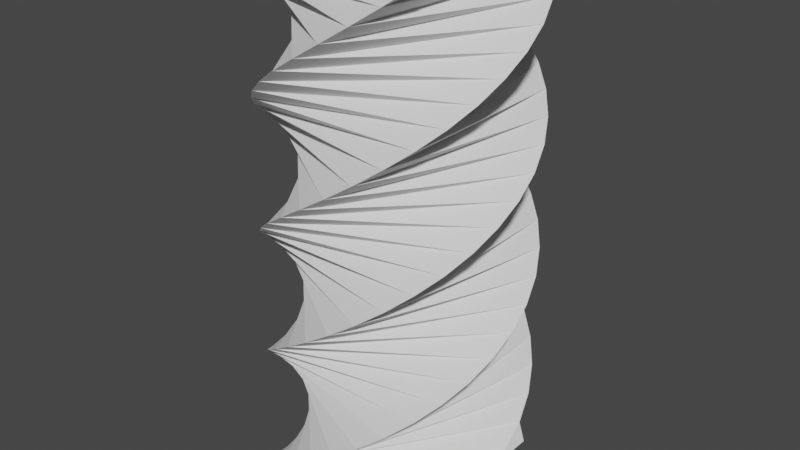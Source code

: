 # Source: Tube.blend  (saved by Blender 2.93.21; exported with 4.5.12 LTS)
import bpy
from mathutils import Matrix  # noqa: F401  (used for matrix-valued properties, if any)

bpy.ops.wm.read_factory_settings(use_empty=True)
scene = bpy.context.scene
scene.name = 'Scene'

# ---- collections
col_collection = bpy.data.collections.new('Collection'); scene.collection.children.link(col_collection)

# ---- world
world_world = bpy.data.worlds.new('World'); scene.world = world_world
world_world.use_nodes = True; world_world.node_tree.nodes.clear()
_N = world_world.node_tree.nodes; _L = world_world.node_tree.links
n0 = _N.new('ShaderNodeOutputWorld'); n0.name = 'World Output'; n0.location = (300, 300)
n1 = _N.new('ShaderNodeBackground'); n1.name = 'Background'; n1.location = (10, 300)
n1.inputs[0].default_value = (0.05088, 0.05088, 0.05088, 1.0)
_L.new(n1.outputs[0], n0.inputs[0])
n0.is_active_output = True
world_world.color = (0.05088, 0.05088, 0.05088)
world_world.use_sun_shadow = False
world_world.sun_shadow_jitter_overblur = 0.0

# ---- meshes
me_plane = bpy.data.meshes.new('Plane')
me_plane.from_pydata([(-1.0, -1.0, 0.0), (1.0, -1.0, 0.0), (-1.0, 1.0, 0.0), (1.0, 1.0, 0.0), (-0.7857, -1.176, 0.625), (1.176, -0.7857, 0.625), (-1.176, 0.7857, 0.625), (0.7857, 1.176, 0.625), (-0.5412, -1.307, 1.25), (1.307, -0.5412, 1.25), (-1.307, 0.5412, 1.25), (0.5412, 1.307, 1.25), (-0.2759, -1.387, 1.875), (1.387, -0.2759, 1.875), (-1.387, 0.2759, 1.875), (0.2759, 1.387, 1.875), (0.0, -1.414, 2.5), (1.414, 0.0, 2.5), (-1.414, 0.0, 2.5), (0.0, 1.414, 2.5), (0.2759, -1.387, 3.125), (1.387, 0.2759, 3.125), (-1.387, -0.2759, 3.125), (-0.2759, 1.387, 3.125), (0.5412, -1.307, 3.75), (1.307, 0.5412, 3.75), (-1.307, -0.5412, 3.75), (-0.5412, 1.307, 3.75), (0.7857, -1.176, 4.375), (1.176, 0.7857, 4.375), (-1.176, -0.7857, 4.375), (-0.7857, 1.176, 4.375), (1.0, -1.0, 5.0), (1.0, 1.0, 5.0), (-1.0, -1.0, 5.0), (-1.0, 1.0, 5.0), (1.176, -0.7857, 5.625), (0.7857, 1.176, 5.625), (-0.7857, -1.176, 5.625), (-1.176, 0.7857, 5.625), (1.307, -0.5412, 6.25), (0.5412, 1.307, 6.25), (-0.5412, -1.307, 6.25), (-1.307, 0.5412, 6.25), (1.387, -0.2759, 6.875), (0.2759, 1.387, 6.875), (-0.2759, -1.387, 6.875), (-1.387, 0.2759, 6.875), (1.414, 0.0, 7.5), (0.0, 1.414, 7.5), (0.0, -1.414, 7.5), (-1.414, 0.0, 7.5), (1.387, 0.2759, 8.125), (-0.2759, 1.387, 8.125), (0.2759, -1.387, 8.125), (-1.387, -0.2759, 8.125), (1.307, 0.5412, 8.75), (-0.5412, 1.307, 8.75), (0.5412, -1.307, 8.75), (-1.307, -0.5412, 8.75), (1.176, 0.7857, 9.375), (-0.7857, 1.176, 9.375), (0.7857, -1.176, 9.375), (-1.176, -0.7857, 9.375), (1.0, 1.0, 10.0), (-1.0, 1.0, 10.0), (1.0, -1.0, 10.0), (-1.0, -1.0, 10.0), (0.7857, 1.176, 10.62), (-1.176, 0.7857, 10.62), (1.176, -0.7857, 10.62), (-0.7857, -1.176, 10.62), (0.5412, 1.307, 11.25), (-1.307, 0.5412, 11.25), (1.307, -0.5412, 11.25), (-0.5412, -1.307, 11.25), (0.2759, 1.387, 11.88), (-1.387, 0.2759, 11.88), (1.387, -0.2759, 11.88), (-0.2759, -1.387, 11.88), (-2.384e-07, 1.414, 12.5), (-1.414, -2.384e-07, 12.5), (1.414, 2.384e-07, 12.5), (2.384e-07, -1.414, 12.5), (-0.2759, 1.387, 13.12), (-1.387, -0.2759, 13.12), (1.387, 0.2759, 13.12), (0.2759, -1.387, 13.12), (-0.5412, 1.307, 13.75), (-1.307, -0.5412, 13.75), (1.307, 0.5412, 13.75), (0.5412, -1.307, 13.75), (-0.7857, 1.176, 14.38), (-1.176, -0.7857, 14.38), (1.176, 0.7857, 14.38), (0.7857, -1.176, 14.38), (-1.0, 1.0, 15.0), (-1.0, -1.0, 15.0), (1.0, 1.0, 15.0), (1.0, -1.0, 15.0), (-1.176, 0.7857, 15.62), (-0.7857, -1.176, 15.62), (0.7857, 1.176, 15.62), (1.176, -0.7857, 15.62), (-1.307, 0.5412, 16.25), (-0.5412, -1.307, 16.25), (0.5412, 1.307, 16.25), (1.307, -0.5412, 16.25), (-1.387, 0.2759, 16.88), (-0.2759, -1.387, 16.88), (0.2759, 1.387, 16.88), (1.387, -0.2759, 16.88), (-1.414, -4.768e-07, 17.5), (4.768e-07, -1.414, 17.5), (-4.768e-07, 1.414, 17.5), (1.414, 4.768e-07, 17.5), (-1.387, -0.2759, 18.12), (0.2759, -1.387, 18.12), (-0.2759, 1.387, 18.12), (1.387, 0.2759, 18.12), (-1.307, -0.5412, 18.75), (0.5412, -1.307, 18.75), (-0.5412, 1.307, 18.75), (1.307, 0.5412, 18.75), (-1.176, -0.7857, 19.38), (0.7857, -1.176, 19.38), (-0.7857, 1.176, 19.38), (1.176, 0.7857, 19.38), (-1.0, -1.0, 20.0), (1.0, -1.0, 20.0), (-1.0, 1.0, 20.0), (1.0, 1.0, 20.0)], [], [(2, 6, 4, 0), (6, 10, 8, 4), (10, 14, 12, 8), (14, 18, 16, 12), (18, 22, 20, 16), (22, 26, 24, 20), (26, 30, 28, 24), (30, 34, 32, 28), (34, 38, 36, 32), (38, 42, 40, 36), (42, 46, 44, 40), (46, 50, 48, 44), (50, 54, 52, 48), (54, 58, 56, 52), (58, 62, 60, 56), (62, 66, 64, 60), (66, 70, 68, 64), (70, 74, 72, 68), (74, 78, 76, 72), (78, 82, 80, 76), (82, 86, 84, 80), (86, 90, 88, 84), (90, 94, 92, 88), (94, 98, 96, 92), (98, 102, 100, 96), (102, 106, 104, 100), (106, 110, 108, 104), (110, 114, 112, 108), (114, 118, 116, 112), (118, 122, 120, 116), (122, 126, 124, 120), (126, 130, 128, 124), (0, 4, 5, 1), (4, 8, 9, 5), (8, 12, 13, 9), (12, 16, 17, 13), (16, 20, 21, 17), (20, 24, 25, 21), (24, 28, 29, 25), (28, 32, 33, 29), (32, 36, 37, 33), (36, 40, 41, 37), (40, 44, 45, 41), (44, 48, 49, 45), (48, 52, 53, 49), (52, 56, 57, 53), (56, 60, 61, 57), (60, 64, 65, 61), (64, 68, 69, 65), (68, 72, 73, 69), (72, 76, 77, 73), (76, 80, 81, 77), (80, 84, 85, 81), (84, 88, 89, 85), (88, 92, 93, 89), (92, 96, 97, 93), (96, 100, 101, 97), (100, 104, 105, 101), (104, 108, 109, 105), (108, 112, 113, 109), (112, 116, 117, 113), (116, 120, 121, 117), (120, 124, 125, 121), (124, 128, 129, 125), (1, 5, 7, 3), (5, 9, 11, 7), (9, 13, 15, 11), (13, 17, 19, 15), (17, 21, 23, 19), (21, 25, 27, 23), (25, 29, 31, 27), (29, 33, 35, 31), (33, 37, 39, 35), (37, 41, 43, 39), (41, 45, 47, 43), (45, 49, 51, 47), (49, 53, 55, 51), (53, 57, 59, 55), (57, 61, 63, 59), (61, 65, 67, 63), (65, 69, 71, 67), (69, 73, 75, 71), (73, 77, 79, 75), (77, 81, 83, 79), (81, 85, 87, 83), (85, 89, 91, 87), (89, 93, 95, 91), (93, 97, 99, 95), (97, 101, 103, 99), (101, 105, 107, 103), (105, 109, 111, 107), (109, 113, 115, 111), (113, 117, 119, 115), (117, 121, 123, 119), (121, 125, 127, 123), (125, 129, 131, 127), (3, 7, 6, 2), (7, 11, 10, 6), (11, 15, 14, 10), (15, 19, 18, 14), (19, 23, 22, 18), (23, 27, 26, 22), (27, 31, 30, 26), (31, 35, 34, 30), (35, 39, 38, 34), (39, 43, 42, 38), (43, 47, 46, 42), (47, 51, 50, 46), (51, 55, 54, 50), (55, 59, 58, 54), (59, 63, 62, 58), (63, 67, 66, 62), (67, 71, 70, 66), (71, 75, 74, 70), (75, 79, 78, 74), (79, 83, 82, 78), (83, 87, 86, 82), (87, 91, 90, 86), (91, 95, 94, 90), (95, 99, 98, 94), (99, 103, 102, 98), (103, 107, 106, 102), (107, 111, 110, 106), (111, 115, 114, 110), (115, 119, 118, 114), (119, 123, 122, 118), (123, 127, 126, 122), (127, 131, 130, 126)])
_uv = me_plane.uv_layers.new(name='UVMap')
_uv.uv.foreach_set('vector', [0.0, 1.0, 0.03125, 1.0, 0.03125, 0.0, 0.0, 0.0, 0.03125, 1.0, 0.0625, 1.0, 0.0625, 0.0, 0.03125, 0.0, 0.0625, 1.0, 0.09375, 1.0, 0.09375, 0.0, 0.0625, 0.0, 0.09375, 1.0, 0.125, 1.0, 0.125, 0.0, 0.09375, 0.0, 0.125, 1.0, 0.1562, 1.0, 0.1562, 0.0, 0.125, 0.0, 0.1562, 1.0, 0.1875, 1.0, 0.1875, 0.0, 0.1562, 0.0, 0.1875, 1.0, 0.2188, 1.0, 0.2188, 0.0, 0.1875, 0.0, 0.2188, 1.0, 0.25, 1.0, 0.25, 0.0, 0.2188, 0.0, 0.25, 1.0, 0.2812, 1.0, 0.2812, 0.0, 0.25, 0.0, 0.2812, 1.0, 0.3125, 1.0, 0.3125, 0.0, 0.2812, 0.0, 0.3125, 1.0, 0.3438, 1.0, 0.3438, 0.0, 0.3125, 0.0, 0.3438, 1.0, 0.375, 1.0, 0.375, 0.0, 0.3438, 0.0, 0.375, 1.0, 0.4062, 1.0, 0.4062, 0.0, 0.375, 0.0, 0.4062, 1.0, 0.4375, 1.0, 0.4375, 0.0, 0.4062, 0.0, 0.4375, 1.0, 0.4688, 1.0, 0.4688, 0.0, 0.4375, 0.0, 0.4688, 1.0, 0.5, 1.0, 0.5, 0.0, 0.4688, 0.0, 0.5, 1.0, 0.5312, 1.0, 0.5312, 0.0, 0.5, 0.0, 0.5312, 1.0, 0.5625, 1.0, 0.5625, 0.0, 0.5312, 0.0, 0.5625, 1.0, 0.5938, 1.0, 0.5938, 0.0, 0.5625, 0.0, 0.5938, 1.0, 0.625, 1.0, 0.625, 0.0, 0.5938, 0.0, 0.625, 1.0, 0.6562, 1.0, 0.6562, 0.0, 0.625, 0.0, 0.6562, 1.0, 0.6875, 1.0, 0.6875, 0.0, 0.6562, 0.0, 0.6875, 1.0, 0.7188, 1.0, 0.7188, 0.0, 0.6875, 0.0, 0.7188, 1.0, 0.75, 1.0, 0.75, 0.0, 0.7188, 0.0, 0.75, 1.0, 0.7812, 1.0, 0.7812, 0.0, 0.75, 0.0, 0.7812, 1.0, 0.8125, 1.0, 0.8125, 0.0, 0.7812, 0.0, 0.8125, 1.0, 0.8438, 1.0, 0.8438, 0.0, 0.8125, 0.0, 0.8438, 1.0, 0.875, 1.0, 0.875, 0.0, 0.8438, 0.0, 0.875, 1.0, 0.9062, 1.0, 0.9062, 0.0, 0.875, 0.0, 0.9062, 1.0, 0.9375, 1.0, 0.9375, 0.0, 0.9062, 0.0, 0.9375, 1.0, 0.9688, 1.0, 0.9688, 0.0, 0.9375, 0.0, 0.9688, 1.0, 1.0, 1.0, 1.0, 0.0, 0.9688, 0.0, 0.0, 0.0, 0.03125, 0.0, 1.031, 0.0, 1.0, 0.0, 0.03125, 0.0, 0.0625, 0.0, 1.062, 0.0, 1.031, 0.0, 0.0625, 0.0, 0.09375, 0.0, 1.094, 0.0, 1.062, 0.0, 0.09375, 0.0, 0.125, 0.0, 1.125, 0.0, 1.094, 0.0, 0.125, 0.0, 0.1562, 0.0, 1.156, 0.0, 1.125, 0.0, 0.1562, 0.0, 0.1875, 0.0, 1.188, 0.0, 1.156, 0.0, 0.1875, 0.0, 0.2188, 0.0, 1.219, 0.0, 1.188, 0.0, 0.2188, 0.0, 0.25, 0.0, 1.25, 0.0, 1.219, 0.0, 0.25, 0.0, 0.2812, 0.0, 1.281, 0.0, 1.25, 0.0, 0.2812, 0.0, 0.3125, 0.0, 1.312, 0.0, 1.281, 0.0, 0.3125, 0.0, 0.3438, 0.0, 1.344, 0.0, 1.312, 0.0, 0.3438, 0.0, 0.375, 0.0, 1.375, 0.0, 1.344, 0.0, 0.375, 0.0, 0.4062, 0.0, 1.406, 0.0, 1.375, 0.0, 0.4062, 0.0, 0.4375, 0.0, 1.438, 0.0, 1.406, 0.0, 0.4375, 0.0, 0.4688, 0.0, 1.469, 0.0, 1.438, 0.0, 0.4688, 0.0, 0.5, 0.0, 1.5, 0.0, 1.469, 0.0, 0.5, 0.0, 0.5312, 0.0, 1.531, 0.0, 1.5, 0.0, 0.5312, 0.0, 0.5625, 0.0, 1.562, 0.0, 1.531, 0.0, 0.5625, 0.0, 0.5938, 0.0, 1.594, 0.0, 1.562, 0.0, 0.5938, 0.0, 0.625, 0.0, 1.625, 0.0, 1.594, 0.0, 0.625, 0.0, 0.6562, 0.0, 1.656, 0.0, 1.625, 0.0, 0.6562, 0.0, 0.6875, 0.0, 1.688, 0.0, 1.656, 0.0, 0.6875, 0.0, 0.7188, 0.0, 1.719, 0.0, 1.688, 0.0, 0.7188, 0.0, 0.75, 0.0, 1.75, 0.0, 1.719, 0.0, 0.75, 0.0, 0.7812, 0.0, 1.781, 0.0, 1.75, 0.0, 0.7812, 0.0, 0.8125, 0.0, 1.812, 0.0, 1.781, 0.0, 0.8125, 0.0, 0.8438, 0.0, 1.844, 0.0, 1.812, 0.0, 0.8438, 0.0, 0.875, 0.0, 1.875, 0.0, 1.844, 0.0, 0.875, 0.0, 0.9062, 0.0, 1.906, 0.0, 1.875, 0.0, 0.9062, 0.0, 0.9375, 0.0, 1.938, 0.0, 1.906, 0.0, 0.9375, 0.0, 0.9688, 0.0, 1.969, 0.0, 1.938, 0.0, 0.9688, 0.0, 1.0, 0.0, 2.0, 0.0, 1.969, 0.0, 1.0, 0.0, 1.031, 0.0, 1.031, 1.0, 1.0, 1.0, 1.031, 0.0, 1.062, 0.0, 1.062, 1.0, 1.031, 1.0, 1.062, 0.0, 1.094, 0.0, 1.094, 1.0, 1.062, 1.0, 1.094, 0.0, 1.125, 0.0, 1.125, 1.0, 1.094, 1.0, 1.125, 0.0, 1.156, 0.0, 1.156, 1.0, 1.125, 1.0, 1.156, 0.0, 1.188, 0.0, 1.188, 1.0, 1.156, 1.0, 1.188, 0.0, 1.219, 0.0, 1.219, 1.0, 1.188, 1.0, 1.219, 0.0, 1.25, 0.0, 1.25, 1.0, 1.219, 1.0, 1.25, 0.0, 1.281, 0.0, 1.281, 1.0, 1.25, 1.0, 1.281, 0.0, 1.312, 0.0, 1.312, 1.0, 1.281, 1.0, 1.312, 0.0, 1.344, 0.0, 1.344, 1.0, 1.312, 1.0, 1.344, 0.0, 1.375, 0.0, 1.375, 1.0, 1.344, 1.0, 1.375, 0.0, 1.406, 0.0, 1.406, 1.0, 1.375, 1.0, 1.406, 0.0, 1.438, 0.0, 1.438, 1.0, 1.406, 1.0, 1.438, 0.0, 1.469, 0.0, 1.469, 1.0, 1.438, 1.0, 1.469, 0.0, 1.5, 0.0, 1.5, 1.0, 1.469, 1.0, 1.5, 0.0, 1.531, 0.0, 1.531, 1.0, 1.5, 1.0, 1.531, 0.0, 1.562, 0.0, 1.562, 1.0, 1.531, 1.0, 1.562, 0.0, 1.594, 0.0, 1.594, 1.0, 1.562, 1.0, 1.594, 0.0, 1.625, 0.0, 1.625, 1.0, 1.594, 1.0, 1.625, 0.0, 1.656, 0.0, 1.656, 1.0, 1.625, 1.0, 1.656, 0.0, 1.688, 0.0, 1.688, 1.0, 1.656, 1.0, 1.688, 0.0, 1.719, 0.0, 1.719, 1.0, 1.688, 1.0, 1.719, 0.0, 1.75, 0.0, 1.75, 1.0, 1.719, 1.0, 1.75, 0.0, 1.781, 0.0, 1.781, 1.0, 1.75, 1.0, 1.781, 0.0, 1.812, 0.0, 1.812, 1.0, 1.781, 1.0, 1.812, 0.0, 1.844, 0.0, 1.844, 1.0, 1.812, 1.0, 1.844, 0.0, 1.875, 0.0, 1.875, 1.0, 1.844, 1.0, 1.875, 0.0, 1.906, 0.0, 1.906, 1.0, 1.875, 1.0, 1.906, 0.0, 1.938, 0.0, 1.938, 1.0, 1.906, 1.0, 1.938, 0.0, 1.969, 0.0, 1.969, 1.0, 1.938, 1.0, 1.969, 0.0, 2.0, 0.0, 2.0, 1.0, 1.969, 1.0, 1.0, 1.0, 1.031, 1.0, 0.03125, 1.0, 0.0, 1.0, 1.031, 1.0, 1.062, 1.0, 0.0625, 1.0, 0.03125, 1.0, 1.062, 1.0, 1.094, 1.0, 0.09375, 1.0, 0.0625, 1.0, 1.094, 1.0, 1.125, 1.0, 0.125, 1.0, 0.09375, 1.0, 1.125, 1.0, 1.156, 1.0, 0.1562, 1.0, 0.125, 1.0, 1.156, 1.0, 1.188, 1.0, 0.1875, 1.0, 0.1562, 1.0, 1.188, 1.0, 1.219, 1.0, 0.2188, 1.0, 0.1875, 1.0, 1.219, 1.0, 1.25, 1.0, 0.25, 1.0, 0.2188, 1.0, 1.25, 1.0, 1.281, 1.0, 0.2812, 1.0, 0.25, 1.0, 1.281, 1.0, 1.312, 1.0, 0.3125, 1.0, 0.2812, 1.0, 1.312, 1.0, 1.344, 1.0, 0.3438, 1.0, 0.3125, 1.0, 1.344, 1.0, 1.375, 1.0, 0.375, 1.0, 0.3438, 1.0, 1.375, 1.0, 1.406, 1.0, 0.4062, 1.0, 0.375, 1.0, 1.406, 1.0, 1.438, 1.0, 0.4375, 1.0, 0.4062, 1.0, 1.438, 1.0, 1.469, 1.0, 0.4688, 1.0, 0.4375, 1.0, 1.469, 1.0, 1.5, 1.0, 0.5, 1.0, 0.4688, 1.0, 1.5, 1.0, 1.531, 1.0, 0.5312, 1.0, 0.5, 1.0, 1.531, 1.0, 1.562, 1.0, 0.5625, 1.0, 0.5312, 1.0, 1.562, 1.0, 1.594, 1.0, 0.5938, 1.0, 0.5625, 1.0, 1.594, 1.0, 1.625, 1.0, 0.625, 1.0, 0.5938, 1.0, 1.625, 1.0, 1.656, 1.0, 0.6562, 1.0, 0.625, 1.0, 1.656, 1.0, 1.688, 1.0, 0.6875, 1.0, 0.6562, 1.0, 1.688, 1.0, 1.719, 1.0, 0.7188, 1.0, 0.6875, 1.0, 1.719, 1.0, 1.75, 1.0, 0.75, 1.0, 0.7188, 1.0, 1.75, 1.0, 1.781, 1.0, 0.7812, 1.0, 0.75, 1.0, 1.781, 1.0, 1.812, 1.0, 0.8125, 1.0, 0.7812, 1.0, 1.812, 1.0, 1.844, 1.0, 0.8438, 1.0, 0.8125, 1.0, 1.844, 1.0, 1.875, 1.0, 0.875, 1.0, 0.8438, 1.0, 1.875, 1.0, 1.906, 1.0, 0.9062, 1.0, 0.875, 1.0, 1.906, 1.0, 1.938, 1.0, 0.9375, 1.0, 0.9062, 1.0, 1.938, 1.0, 1.969, 1.0, 0.9688, 1.0, 0.9375, 1.0, 1.969, 1.0, 2.0, 1.0, 1.0, 1.0, 0.9688, 1.0])
me_plane.use_remesh_fix_poles = True
me_plane.use_remesh_preserve_attributes = False
me_plane.update()

# ---- objects
ob_model = bpy.data.objects.new('Model', me_plane)

# ---- transforms, parenting, visibility, modifiers, constraints
ob_model.location = (0.0, 0.0, 0.0)
ob_model.scale = (35.36, 35.36, 10.0)

# ---- collection membership
col_collection.objects.link(ob_model)

# ---- scene / render settings (as saved in the file)
scene.frame_start = 1; scene.frame_end = 250; scene.frame_set(1)
scene.render.engine = 'BLENDER_EEVEE_NEXT'
scene.cycles.use_denoising = False
scene.cycles.samples = 128
scene.cycles.sampling_pattern = 'TABULATED_SOBOL'
scene.cycles.use_adaptive_sampling = False
scene.cycles.use_light_tree = False
scene.view_settings.view_transform = 'Filmic'
bpy.context.view_layer.update()

# ---- added for rendering (the .blend has no active camera and no usable light): camera, sun
cam_auto = bpy.data.cameras.new('AutoCamera')
cam_auto.lens = 50.0
cam_auto.sensor_width = 36.0
cam_auto.clip_end = 3977.39
ob_auto_camera = bpy.data.objects.new('AutoCamera', cam_auto)
scene.collection.objects.link(ob_auto_camera)
ob_auto_camera.location = (226.633, -271.959, 281.306)
ob_auto_camera.rotation_euler = (1.09748, -7.21219e-08, 0.694738)
scene.camera = ob_auto_camera
light_auto_sun = bpy.data.lights.new('AutoSun', 'SUN')
light_auto_sun.energy = 3.0
light_auto_sun.angle = 0.0523599
ob_auto_sun = bpy.data.objects.new('AutoSun', light_auto_sun)
scene.collection.objects.link(ob_auto_sun)
ob_auto_sun.rotation_euler = (0.872665, 0.174533, 0.523599)
bpy.context.view_layer.update()
